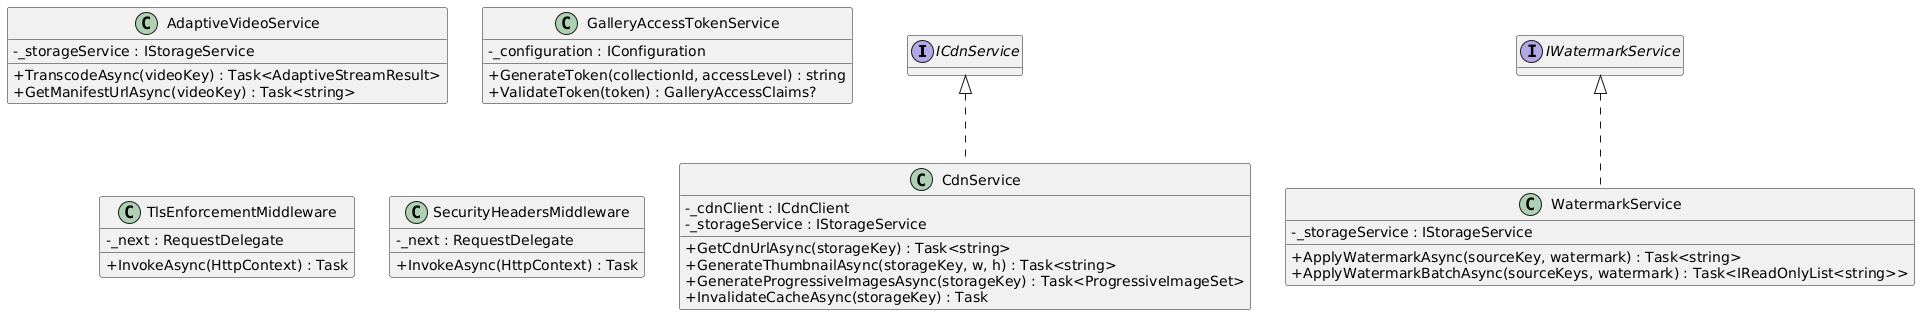

The diagram above was rendered by PlantUML. Its source (embedded in the PNG):
@startuml
skinparam classAttributeIconSize 0
skinparam linetype ortho
hide empty methods

interface ICdnService
interface IWatermarkService

class CdnService {
  -_cdnClient : ICdnClient
  -_storageService : IStorageService
  +GetCdnUrlAsync(storageKey) : Task<string>
  +GenerateThumbnailAsync(storageKey, w, h) : Task<string>
  +GenerateProgressiveImagesAsync(storageKey) : Task<ProgressiveImageSet>
  +InvalidateCacheAsync(storageKey) : Task
}

class WatermarkService {
  -_storageService : IStorageService
  +ApplyWatermarkAsync(sourceKey, watermark) : Task<string>
  +ApplyWatermarkBatchAsync(sourceKeys, watermark) : Task<IReadOnlyList<string>>
}

class AdaptiveVideoService {
  -_storageService : IStorageService
  +TranscodeAsync(videoKey) : Task<AdaptiveStreamResult>
  +GetManifestUrlAsync(videoKey) : Task<string>
}

class GalleryAccessTokenService {
  -_configuration : IConfiguration
  +GenerateToken(collectionId, accessLevel) : string
  +ValidateToken(token) : GalleryAccessClaims?
}

class TlsEnforcementMiddleware {
  -_next : RequestDelegate
  +InvokeAsync(HttpContext) : Task
}

class SecurityHeadersMiddleware {
  -_next : RequestDelegate
  +InvokeAsync(HttpContext) : Task
}

ICdnService <|.. CdnService
IWatermarkService <|.. WatermarkService

@enduml